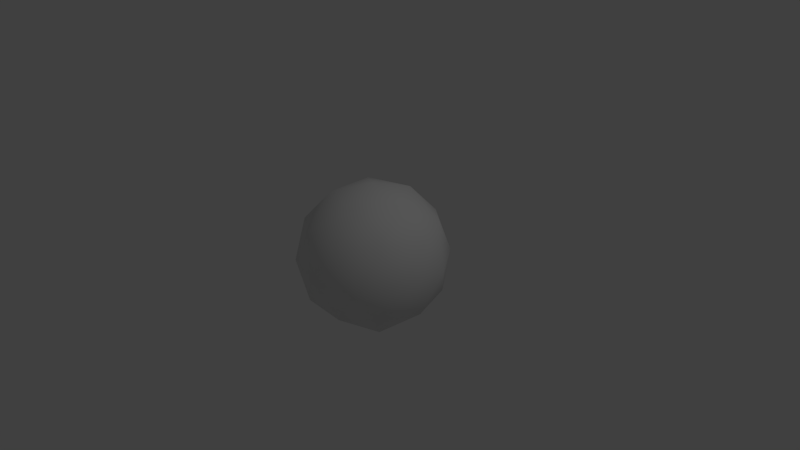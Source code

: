 # Source: sphere.blend  (saved by Blender 2.73.0; exported with 4.5.12 LTS)
import bpy
from mathutils import Matrix  # noqa: F401  (used for matrix-valued properties, if any)

bpy.ops.wm.read_factory_settings(use_empty=True)
scene = bpy.context.scene
scene.name = 'Scene'

# ---- collections
col_collection_1 = bpy.data.collections.new('Collection 1'); scene.collection.children.link(col_collection_1)

# ---- world
world_world = bpy.data.worlds.new('World'); scene.world = world_world
world_world.color = (0.05088, 0.05088, 0.05088)
world_world.use_sun_shadow = False
world_world.sun_shadow_jitter_overblur = 0.0
world_world.cycles.sampling_method = 'MANUAL'
world_world.cycles.sample_map_resolution = 256

# ---- cameras
cam_camera = bpy.data.cameras.new('Camera')
cam_camera.clip_end = 100.0
cam_camera.lens = 35.0
cam_camera.sensor_width = 32.0
cam_camera.sensor_height = 18.0
cam_camera.ortho_scale = 7.314
cam_camera.dof.focus_distance = 0.0
cam_camera.dof.aperture_fstop = 128.0

# ---- lights
light_lamp = bpy.data.lights.new('Lamp', 'POINT')
light_lamp.transmission_factor = 0.0
light_lamp.cutoff_distance = 30.0
light_lamp.energy = 100.0
light_lamp.shadow_buffer_clip_start = 1.001
light_lamp.shadow_soft_size = 0.1
light_lamp.shadow_maximum_resolution = 0.006
light_lamp.use_absolute_resolution = True
light_lamp.cycles.use_multiple_importance_sampling = False

# ---- meshes
me_icosphere = bpy.data.meshes.new('Icosphere')
me_icosphere.from_pydata([(0.0, 0.0, -1.0), (0.7236, -0.5257, -0.4472), (-0.2764, -0.8506, -0.4472), (-0.8944, 0.0, -0.4472), (-0.2764, 0.8506, -0.4472), (0.7236, 0.5257, -0.4472), (0.2764, -0.8506, 0.4472), (-0.7236, -0.5257, 0.4472), (-0.7236, 0.5257, 0.4472), (0.2764, 0.8506, 0.4472), (0.8944, 0.0, 0.4472), (0.0, 0.0, 1.0), (-0.1625, -0.5, -0.8507), (0.4253, -0.309, -0.8507), (0.2629, -0.809, -0.5257), (0.8506, 0.0, -0.5257), (0.4253, 0.309, -0.8507), (-0.5257, 0.0, -0.8507), (-0.6882, -0.5, -0.5257), (-0.1625, 0.5, -0.8507), (-0.6882, 0.5, -0.5257), (0.2629, 0.809, -0.5257), (0.9511, -0.309, 0.0), (0.9511, 0.309, 0.0), (0.0, -1.0, 0.0), (0.5878, -0.809, 0.0), (-0.9511, -0.309, 0.0), (-0.5878, -0.809, 0.0), (-0.5878, 0.809, 0.0), (-0.9511, 0.309, 0.0), (0.5878, 0.809, 0.0), (0.0, 1.0, 0.0), (0.6882, -0.5, 0.5257), (-0.2629, -0.809, 0.5257), (-0.8506, 0.0, 0.5257), (-0.2629, 0.809, 0.5257), (0.6882, 0.5, 0.5257), (0.1625, -0.5, 0.8507), (0.5257, 0.0, 0.8507), (-0.4253, -0.309, 0.8507), (-0.4253, 0.309, 0.8507), (0.1625, 0.5, 0.8507)], [], [(0, 13, 12), (1, 13, 15), (0, 12, 17), (0, 17, 19), (0, 19, 16), (1, 15, 22), (2, 14, 24), (3, 18, 26), (4, 20, 28), (5, 21, 30), (1, 22, 25), (2, 24, 27), (3, 26, 29), (4, 28, 31), (5, 30, 23), (6, 32, 37), (7, 33, 39), (8, 34, 40), (9, 35, 41), (10, 36, 38), (38, 41, 11), (38, 36, 41), (36, 9, 41), (41, 40, 11), (41, 35, 40), (35, 8, 40), (40, 39, 11), (40, 34, 39), (34, 7, 39), (39, 37, 11), (39, 33, 37), (33, 6, 37), (37, 38, 11), (37, 32, 38), (32, 10, 38), (23, 36, 10), (23, 30, 36), (30, 9, 36), (31, 35, 9), (31, 28, 35), (28, 8, 35), (29, 34, 8), (29, 26, 34), (26, 7, 34), (27, 33, 7), (27, 24, 33), (24, 6, 33), (25, 32, 6), (25, 22, 32), (22, 10, 32), (30, 31, 9), (30, 21, 31), (21, 4, 31), (28, 29, 8), (28, 20, 29), (20, 3, 29), (26, 27, 7), (26, 18, 27), (18, 2, 27), (24, 25, 6), (24, 14, 25), (14, 1, 25), (22, 23, 10), (22, 15, 23), (15, 5, 23), (16, 21, 5), (16, 19, 21), (19, 4, 21), (19, 20, 4), (19, 17, 20), (17, 3, 20), (17, 18, 3), (17, 12, 18), (12, 2, 18), (15, 16, 5), (15, 13, 16), (13, 0, 16), (12, 14, 2), (12, 13, 14), (13, 1, 14)])
me_icosphere.polygons.foreach_set('use_smooth', [True] * 80)
me_icosphere.use_remesh_preserve_volume = False
me_icosphere.use_remesh_preserve_attributes = False
me_icosphere.use_mirror_vertex_groups = False
me_icosphere.update()

# ---- objects
ob_icosphere = bpy.data.objects.new('Icosphere', me_icosphere)
ob_lamp = bpy.data.objects.new('Lamp', light_lamp)
ob_camera = bpy.data.objects.new('Camera', cam_camera)

# ---- transforms, parenting, visibility, modifiers, constraints
ob_icosphere.location = (0.0, 0.0, 0.0)
ob_icosphere.lineart.crease_threshold = 0.0
ob_lamp.location = (4.076, 1.005, 5.904)
ob_lamp.rotation_euler = (0.6503, 0.05522, 1.866)
ob_lamp.lock_rotations_4d = False
ob_lamp.empty_display_type = 'ARROWS'
ob_lamp.color = (0.0, 0.0, 0.0, 0.0)
ob_lamp.lineart.crease_threshold = 0.0
ob_camera.location = (7.481, -6.508, 5.344)
ob_camera.rotation_euler = (1.109, 0.01082, 0.8149)
ob_camera.lock_rotations_4d = False
ob_camera.empty_display_type = 'ARROWS'
ob_camera.color = (0.0, 0.0, 0.0, 0.0)
ob_camera.display_type = 'WIRE'
ob_camera.lineart.crease_threshold = 0.0

# ---- collection membership
col_collection_1.objects.link(ob_icosphere)
col_collection_1.objects.link(ob_lamp)
col_collection_1.objects.link(ob_camera)

# ---- scene / render settings (as saved in the file)
scene.camera = ob_camera
scene.frame_start = 1; scene.frame_end = 250; scene.frame_set(1)
scene.render.engine = 'BLENDER_EEVEE_NEXT'
scene.render.resolution_percentage = 50
scene.render.dither_intensity = 0.0
scene.cycles.use_denoising = False
scene.cycles.samples = 10
scene.cycles.sampling_pattern = 'TABULATED_SOBOL'
scene.cycles.light_sampling_threshold = 0.0
scene.cycles.use_adaptive_sampling = False
scene.cycles.use_light_tree = False
scene.cycles.blur_glossy = 0.0
scene.cycles.pixel_filter_type = 'GAUSSIAN'
scene.cycles.sample_clamp_indirect = 0.0
scene.view_settings.view_transform = 'Standard'
bpy.context.view_layer.update()
